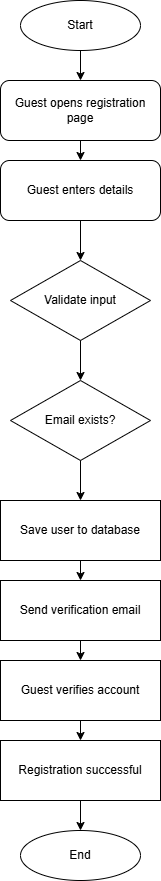

The diagram above was exported from draw.io. Its source (the exported page's mxGraphModel, read from the mxfile embedded in the PNG):
<mxGraphModel dx="872" dy="465" grid="1" gridSize="10" guides="1" tooltips="1" connect="1" arrows="1" fold="1" page="1" pageScale="1" pageWidth="1169" pageHeight="827" math="0" shadow="0">
  <root>
    <mxCell id="0" />
    <mxCell id="1" parent="0" />
    <mxCell id="2" value="Start" style="ellipse;whiteSpace=wrap;html=1;" parent="1" vertex="1">
      <mxGeometry x="200" y="40" width="120" height="50" as="geometry" />
    </mxCell>
    <mxCell id="3" value="Guest opens registration page" style="rounded=1;whiteSpace=wrap;html=1;" parent="1" vertex="1">
      <mxGeometry x="180" y="120" width="160" height="60" as="geometry" />
    </mxCell>
    <mxCell id="4" value="Guest enters details" style="rounded=1;whiteSpace=wrap;html=1;" parent="1" vertex="1">
      <mxGeometry x="180" y="200" width="160" height="60" as="geometry" />
    </mxCell>
    <mxCell id="5" value="Validate input" style="rhombus;whiteSpace=wrap;html=1;" parent="1" vertex="1">
      <mxGeometry x="190" y="300" width="140" height="80" as="geometry" />
    </mxCell>
    <mxCell id="6" value="Email exists?" style="rhombus;whiteSpace=wrap;html=1;" parent="1" vertex="1">
      <mxGeometry x="190" y="420" width="140" height="80" as="geometry" />
    </mxCell>
    <mxCell id="7" value="Save user to database" style="rectangle;whiteSpace=wrap;html=1;" parent="1" vertex="1">
      <mxGeometry x="180" y="540" width="160" height="60" as="geometry" />
    </mxCell>
    <mxCell id="8" value="Send verification email" style="rectangle;whiteSpace=wrap;html=1;" parent="1" vertex="1">
      <mxGeometry x="180" y="620" width="160" height="60" as="geometry" />
    </mxCell>
    <mxCell id="9" value="Guest verifies account" style="rectangle;whiteSpace=wrap;html=1;" parent="1" vertex="1">
      <mxGeometry x="180" y="700" width="160" height="60" as="geometry" />
    </mxCell>
    <mxCell id="10" value="Registration successful" style="rectangle;whiteSpace=wrap;html=1;" parent="1" vertex="1">
      <mxGeometry x="180" y="780" width="160" height="60" as="geometry" />
    </mxCell>
    <mxCell id="11" value="End" style="ellipse;whiteSpace=wrap;html=1;" parent="1" vertex="1">
      <mxGeometry x="200" y="870" width="120" height="50" as="geometry" />
    </mxCell>
    <mxCell id="12" parent="1" source="2" target="3" edge="1">
      <mxGeometry relative="1" as="geometry" />
    </mxCell>
    <mxCell id="13" parent="1" source="3" target="4" edge="1">
      <mxGeometry relative="1" as="geometry" />
    </mxCell>
    <mxCell id="14" parent="1" source="4" target="5" edge="1">
      <mxGeometry relative="1" as="geometry" />
    </mxCell>
    <mxCell id="15" parent="1" source="5" target="6" edge="1">
      <mxGeometry relative="1" as="geometry" />
    </mxCell>
    <mxCell id="16" parent="1" source="6" target="7" edge="1">
      <mxGeometry relative="1" as="geometry" />
    </mxCell>
    <mxCell id="17" parent="1" source="7" target="8" edge="1">
      <mxGeometry relative="1" as="geometry" />
    </mxCell>
    <mxCell id="18" parent="1" source="8" target="9" edge="1">
      <mxGeometry relative="1" as="geometry" />
    </mxCell>
    <mxCell id="19" parent="1" source="9" target="10" edge="1">
      <mxGeometry relative="1" as="geometry" />
    </mxCell>
    <mxCell id="20" parent="1" source="10" target="11" edge="1">
      <mxGeometry relative="1" as="geometry" />
    </mxCell>
  </root>
</mxGraphModel>